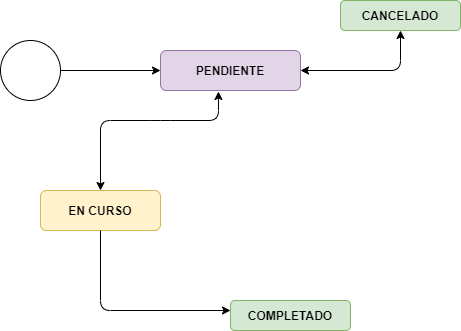

The diagram above was exported from draw.io. Its source (the exported page's mxGraphModel, read from the mxfile embedded in the PNG):
<mxGraphModel dx="868" dy="401" grid="1" gridSize="10" guides="1" tooltips="1" connect="1" arrows="1" fold="1" page="1" pageScale="1" pageWidth="827" pageHeight="1169" math="0" shadow="0">
  <root>
    <mxCell id="0" />
    <mxCell id="1" parent="0" />
    <mxCell id="3gbeqhmfMTyMnvE90j99-1" value="" style="ellipse;whiteSpace=wrap;html=1;aspect=fixed;" vertex="1" parent="1">
      <mxGeometry x="20" y="200" width="60" height="60" as="geometry" />
    </mxCell>
    <mxCell id="3gbeqhmfMTyMnvE90j99-2" value="" style="endArrow=classic;html=1;exitX=1;exitY=0.5;exitDx=0;exitDy=0;" edge="1" parent="1" source="3gbeqhmfMTyMnvE90j99-1">
      <mxGeometry width="50" height="50" relative="1" as="geometry">
        <mxPoint x="130" y="270" as="sourcePoint" />
        <mxPoint x="180" y="230" as="targetPoint" />
      </mxGeometry>
    </mxCell>
    <mxCell id="3gbeqhmfMTyMnvE90j99-3" value="&lt;b&gt;PENDIENTE&lt;/b&gt;" style="rounded=1;whiteSpace=wrap;html=1;fillColor=#e1d5e7;strokeColor=#9673a6;" vertex="1" parent="1">
      <mxGeometry x="180" y="210" width="140" height="40" as="geometry" />
    </mxCell>
    <mxCell id="3gbeqhmfMTyMnvE90j99-4" value="" style="endArrow=classic;startArrow=classic;html=1;entryX=0.414;entryY=1.025;entryDx=0;entryDy=0;entryPerimeter=0;" edge="1" parent="1" target="3gbeqhmfMTyMnvE90j99-3">
      <mxGeometry width="50" height="50" relative="1" as="geometry">
        <mxPoint x="120" y="350" as="sourcePoint" />
        <mxPoint x="180" y="300" as="targetPoint" />
        <Array as="points">
          <mxPoint x="120" y="280" />
          <mxPoint x="180" y="280" />
          <mxPoint x="238" y="280" />
        </Array>
      </mxGeometry>
    </mxCell>
    <mxCell id="3gbeqhmfMTyMnvE90j99-5" value="&lt;b&gt;EN CURSO&lt;/b&gt;" style="rounded=1;whiteSpace=wrap;html=1;fillColor=#fff2cc;strokeColor=#d6b656;" vertex="1" parent="1">
      <mxGeometry x="60" y="350" width="120" height="40" as="geometry" />
    </mxCell>
    <mxCell id="3gbeqhmfMTyMnvE90j99-6" value="" style="endArrow=classic;html=1;exitX=0.5;exitY=1;exitDx=0;exitDy=0;" edge="1" parent="1" source="3gbeqhmfMTyMnvE90j99-5">
      <mxGeometry width="50" height="50" relative="1" as="geometry">
        <mxPoint x="390" y="350" as="sourcePoint" />
        <mxPoint x="250" y="470" as="targetPoint" />
        <Array as="points">
          <mxPoint x="120" y="470" />
        </Array>
      </mxGeometry>
    </mxCell>
    <mxCell id="3gbeqhmfMTyMnvE90j99-7" value="&lt;b&gt;COMPLETADO&lt;/b&gt;" style="rounded=1;whiteSpace=wrap;html=1;fillColor=#d5e8d4;strokeColor=#82b366;" vertex="1" parent="1">
      <mxGeometry x="250" y="460" width="120" height="30" as="geometry" />
    </mxCell>
    <mxCell id="3gbeqhmfMTyMnvE90j99-8" value="" style="endArrow=classic;startArrow=classic;html=1;exitX=1;exitY=0.5;exitDx=0;exitDy=0;" edge="1" parent="1" source="3gbeqhmfMTyMnvE90j99-3">
      <mxGeometry width="50" height="50" relative="1" as="geometry">
        <mxPoint x="340" y="250" as="sourcePoint" />
        <mxPoint x="420" y="190" as="targetPoint" />
        <Array as="points">
          <mxPoint x="420" y="230" />
        </Array>
      </mxGeometry>
    </mxCell>
    <mxCell id="3gbeqhmfMTyMnvE90j99-9" value="&lt;b&gt;CANCELADO&lt;/b&gt;" style="rounded=1;whiteSpace=wrap;html=1;fillColor=#d5e8d4;strokeColor=#82b366;" vertex="1" parent="1">
      <mxGeometry x="360" y="160" width="120" height="30" as="geometry" />
    </mxCell>
  </root>
</mxGraphModel>